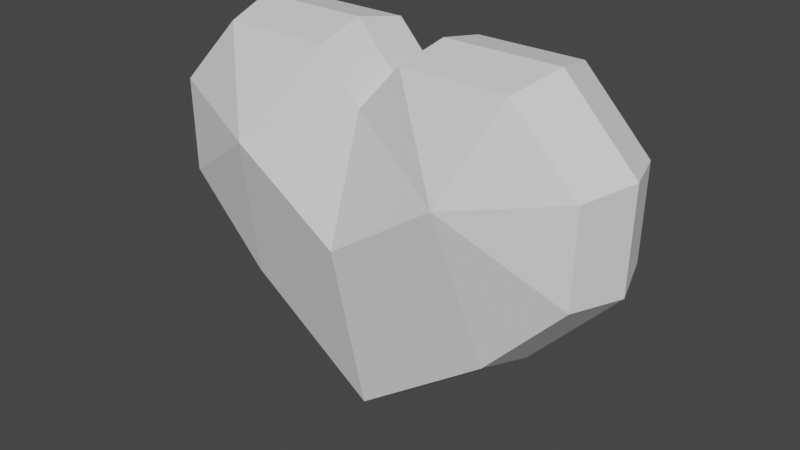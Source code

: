 # Source: HP.blend  (saved by Blender 2.83.19; exported with 4.5.12 LTS)
import bpy
from mathutils import Matrix  # noqa: F401  (used for matrix-valued properties, if any)

bpy.ops.wm.read_factory_settings(use_empty=True)
scene = bpy.context.scene
scene.name = 'Scene'

# ---- collections
col_collection = bpy.data.collections.new('Collection'); scene.collection.children.link(col_collection)

# ---- world
world_world = bpy.data.worlds.new('World'); scene.world = world_world
world_world.use_nodes = True; world_world.node_tree.nodes.clear()
_N = world_world.node_tree.nodes; _L = world_world.node_tree.links
n0 = _N.new('ShaderNodeOutputWorld'); n0.name = 'World Output'; n0.location = (300, 300)
n1 = _N.new('ShaderNodeBackground'); n1.name = 'Background'; n1.location = (10, 300)
n1.inputs[0].default_value = (0.05088, 0.05088, 0.05088, 1.0)
_L.new(n1.outputs[0], n0.inputs[0])
n0.is_active_output = True
world_world.color = (0.05088, 0.05088, 0.05088)
world_world.use_sun_shadow = False
world_world.sun_shadow_jitter_overblur = 0.0

# ---- meshes
me_plane_001 = bpy.data.meshes.new('Plane.001')
me_plane_001.from_pydata([(-0.9339, -0.27, -0.9457), (-1.494, -0.27, -0.349), (-0.7524, -0.4699, 0.1373), (-1.507, -0.27, 0.3074), (-1.042, -0.27, 0.7911), (-0.3017, -0.27, 0.7911), (-0.9339, 0.27, -0.9457), (-1.494, 0.27, -0.349), (-0.7524, 0.4699, 0.1373), (-1.507, 0.27, 0.3074), (-1.042, 0.27, 0.7911), (-0.3017, 0.27, 0.7911), (-1.13, -5.96e-08, 0.8687), (-0.3243, -5.96e-08, 0.8687), (-1.637, -5.96e-08, 0.3419), (-1.622, -5.96e-08, -0.3729), (-1.013, -5.96e-08, -1.023), (-1.987e-08, -5.96e-08, -1.755), (-1.987e-08, -5.96e-08, 0.5106), (-1.987e-08, -0.27, -1.618), (0.9339, -0.27, -0.9457), (1.494, -0.27, -0.349), (-1.987e-08, -0.4699, -0.3695), (0.7524, -0.4699, 0.1373), (1.507, -0.27, 0.3074), (1.042, -0.27, 0.7911), (0.3017, -0.27, 0.7911), (-1.987e-08, -0.27, 0.4623), (-1.987e-08, 0.27, -1.618), (0.9339, 0.27, -0.9457), (1.494, 0.27, -0.349), (-1.987e-08, 0.4699, -0.3695), (0.7524, 0.4699, 0.1373), (1.507, 0.27, 0.3074), (1.042, 0.27, 0.7911), (0.3017, 0.27, 0.7911), (-1.987e-08, 0.27, 0.4623), (1.13, -5.96e-08, 0.8687), (0.3243, -5.96e-08, 0.8687), (1.637, -5.96e-08, 0.3419), (1.622, -5.96e-08, -0.3729), (1.013, -5.96e-08, -1.023)], [], [(19, 22, 0), (22, 2, 0), (2, 22, 27), (5, 2, 27), (4, 2, 5), (3, 2, 4), (2, 3, 1), (1, 0, 2), (28, 6, 31), (31, 6, 8), (8, 36, 31), (11, 36, 8), (10, 11, 8), (9, 10, 8), (8, 7, 9), (7, 8, 6), (13, 10, 12), (12, 9, 14), (9, 15, 14), (7, 16, 15), (16, 28, 17), (18, 11, 13), (18, 5, 27), (16, 19, 0), (1, 16, 0), (3, 15, 1), (12, 3, 4), (13, 4, 5), (19, 20, 22), (22, 20, 23), (23, 27, 22), (26, 27, 23), (25, 26, 23), (24, 25, 23), (23, 21, 24), (21, 23, 20), (28, 31, 29), (31, 32, 29), (32, 31, 36), (35, 32, 36), (34, 32, 35), (33, 32, 34), (32, 33, 30), (30, 29, 32), (38, 34, 35), (37, 33, 34), (40, 33, 39), (41, 30, 40), (41, 28, 29), (18, 35, 36), (26, 18, 27), (19, 41, 20), (21, 41, 40), (24, 40, 39), (24, 37, 25), (25, 38, 26), (13, 11, 10), (12, 10, 9), (9, 7, 15), (7, 6, 16), (16, 6, 28), (18, 36, 11), (18, 13, 5), (16, 17, 19), (1, 15, 16), (3, 14, 15), (12, 14, 3), (13, 12, 4), (38, 37, 34), (37, 39, 33), (40, 30, 33), (41, 29, 30), (41, 17, 28), (18, 38, 35), (26, 38, 18), (19, 17, 41), (21, 20, 41), (24, 21, 40), (24, 39, 37), (25, 37, 38)])
_uv = me_plane_001.uv_layers.new(name='UVMap')
_uv.uv.foreach_set('vector', [0.0, 0.0, 0.0, 0.0, 0.0, 0.0, 0.0, 0.0, 0.0, 0.0, 0.0, 0.0, 0.0, 0.0, 0.0, 0.0, 0.0, 0.0, 0.0, 0.0, 0.0, 0.0, 0.0, 0.0, 0.0, 0.0, 0.0, 0.0, 0.0, 0.0, 0.0, 0.0, 0.0, 0.0, 0.0, 0.0, 0.0, 0.0, 0.0, 0.0, 0.0, 0.0, 0.0, 0.0, 0.0, 0.0, 0.0, 0.0, 0.0, 0.0, 0.0, 0.0, 0.0, 0.0, 0.0, 0.0, 0.0, 0.0, 0.0, 0.0, 0.0, 0.0, 0.0, 0.0, 0.0, 0.0, 0.0, 0.0, 0.0, 0.0, 0.0, 0.0, 0.0, 0.0, 0.0, 0.0, 0.0, 0.0, 0.0, 0.0, 0.0, 0.0, 0.0, 0.0, 0.0, 0.0, 0.0, 0.0, 0.0, 0.0, 0.0, 0.0, 0.0, 0.0, 0.0, 0.0, 0.0, 0.0, 0.0, 0.0, 0.0, 0.0, 0.0, 0.0, 0.0, 0.0, 0.0, 0.0, 0.0, 0.0, 0.0, 0.0, 0.0, 0.0, 0.0, 0.0, 0.0, 0.0, 0.0, 0.0, 0.0, 0.0, 0.0, 0.0, 0.0, 0.0, 0.0, 0.0, 0.0, 0.0, 0.0, 0.0, 0.0, 0.0, 0.0, 0.0, 0.0, 0.0, 0.0, 0.0, 0.0, 0.0, 0.0, 0.0, 0.0, 0.0, 0.0, 0.0, 0.0, 0.0, 0.0, 0.0, 0.0, 0.0, 0.0, 0.0, 0.0, 0.0, 0.0, 0.0, 0.0, 0.0, 0.0, 0.0, 0.0, 0.0, 0.0, 0.0, 0.0, 0.0, 0.0, 0.0, 0.0, 0.0, 0.0, 0.0, 0.0, 0.0, 0.0, 0.0, 0.0, 0.0, 0.0, 0.0, 0.0, 0.0, 0.0, 0.0, 0.0, 0.0, 0.0, 0.0, 0.0, 0.0, 0.0, 0.0, 0.0, 0.0, 0.0, 0.0, 0.0, 0.0, 0.0, 0.0, 0.0, 0.0, 0.0, 0.0, 0.0, 0.0, 0.0, 0.0, 0.0, 0.0, 0.0, 0.0, 0.0, 0.0, 0.0, 0.0, 0.0, 0.0, 0.0, 0.0, 0.0, 0.0, 0.0, 0.0, 0.0, 0.0, 0.0, 0.0, 0.0, 0.0, 0.0, 0.0, 0.0, 0.0, 0.0, 0.0, 0.0, 0.0, 0.0, 0.0, 0.0, 0.0, 0.0, 0.0, 0.0, 0.0, 0.0, 0.0, 0.0, 0.0, 0.0, 0.0, 0.0, 0.0, 0.0, 0.0, 0.0, 0.0, 0.0, 0.0, 0.0, 0.0, 0.0, 0.0, 0.0, 0.0, 0.0, 0.0, 0.0, 0.0, 0.0, 0.0, 0.0, 0.0, 0.0, 0.0, 0.0, 0.0, 0.0, 0.0, 0.0, 0.0, 0.0, 0.0, 0.0, 0.0, 0.0, 0.0, 0.0, 0.0, 0.0, 0.0, 0.0, 0.0, 0.0, 0.0, 0.0, 0.0, 0.0, 0.0, 0.0, 0.0, 0.0, 0.0, 0.0, 0.0, 0.0, 0.0, 0.0, 0.0, 0.0, 0.0, 0.0, 0.0, 0.0, 0.0, 0.0, 0.0, 0.0, 0.0, 0.0, 0.0, 0.0, 0.0, 0.0, 0.0, 0.0, 0.0, 0.0, 0.0, 0.0, 0.0, 0.0, 0.0, 0.0, 0.0, 0.0, 0.0, 0.0, 0.0, 0.0, 0.0, 0.0, 0.0, 0.0, 0.0, 0.0, 0.0, 0.0, 0.0, 0.0, 0.0, 0.0, 0.0, 0.0, 0.0, 0.0, 0.0, 0.0, 0.0, 0.0, 0.0, 0.0, 0.0, 0.0, 0.0, 0.0, 0.0, 0.0, 0.0, 0.0, 0.0, 0.0, 0.0, 0.0, 0.0, 0.0, 0.0, 0.0, 0.0, 0.0, 0.0, 0.0, 0.0, 0.0, 0.0, 0.0, 0.0, 0.0, 0.0, 0.0, 0.0, 0.0, 0.0, 0.0, 0.0, 0.0, 0.0, 0.0, 0.0, 0.0, 0.0, 0.0, 0.0, 0.0, 0.0, 0.0, 0.0, 0.0, 0.0, 0.0, 0.0, 0.0, 0.0, 0.0, 0.0, 0.0, 0.0, 0.0, 0.0, 0.0, 0.0, 0.0, 0.0, 0.0, 0.0, 0.0, 0.0, 0.0, 0.0, 0.0, 0.0, 0.0, 0.0, 0.0, 0.0, 0.0, 0.0, 0.0, 0.0, 0.0, 0.0, 0.0, 0.0, 0.0, 0.0, 0.0, 0.0, 0.0, 0.0, 0.0, 0.0, 0.0, 0.0, 0.0, 0.0, 0.0, 0.0, 0.0, 0.0, 0.0, 0.0, 0.0, 0.0, 0.0, 0.0, 0.0, 0.0, 0.0, 0.0, 0.0, 0.0, 0.0, 0.0, 0.0, 0.0])
me_plane_001.use_remesh_fix_poles = True
me_plane_001.use_remesh_preserve_attributes = False
me_plane_001.use_mirror_vertex_groups = False
me_plane_001.update()

# ---- objects
ob_plane = bpy.data.objects.new('Plane', me_plane_001)

# ---- transforms, parenting, visibility, modifiers, constraints
ob_plane.location = (0.0, 0.0, 0.0)
ob_plane.scale = (1.0, 1.378, 1.0)
ob_plane.lineart.crease_threshold = 0.0

# ---- collection membership
col_collection.objects.link(ob_plane)

# ---- scene / render settings (as saved in the file)
scene.frame_start = 1; scene.frame_end = 250; scene.frame_set(21)
scene.render.engine = 'BLENDER_EEVEE_NEXT'
scene.cycles.use_denoising = False
scene.cycles.samples = 128
scene.cycles.sampling_pattern = 'TABULATED_SOBOL'
scene.cycles.use_adaptive_sampling = False
scene.cycles.use_light_tree = False
scene.view_settings.view_transform = 'Filmic'
bpy.context.view_layer.update()

# ---- added for rendering (the .blend has no active camera and no usable light): camera, sun
cam_auto = bpy.data.cameras.new('AutoCamera')
cam_auto.lens = 50.0
cam_auto.sensor_width = 36.0
cam_auto.clip_end = 1000.0
ob_auto_camera = bpy.data.objects.new('AutoCamera', cam_auto)
scene.collection.objects.link(ob_auto_camera)
ob_auto_camera.location = (4.06327, -4.87592, 2.80728)
ob_auto_camera.rotation_euler = (1.09748, -7.21219e-08, 0.694738)
scene.camera = ob_auto_camera
light_auto_sun = bpy.data.lights.new('AutoSun', 'SUN')
light_auto_sun.energy = 3.0
light_auto_sun.angle = 0.0523599
ob_auto_sun = bpy.data.objects.new('AutoSun', light_auto_sun)
scene.collection.objects.link(ob_auto_sun)
ob_auto_sun.rotation_euler = (0.872665, 0.174533, 0.523599)
bpy.context.view_layer.update()
